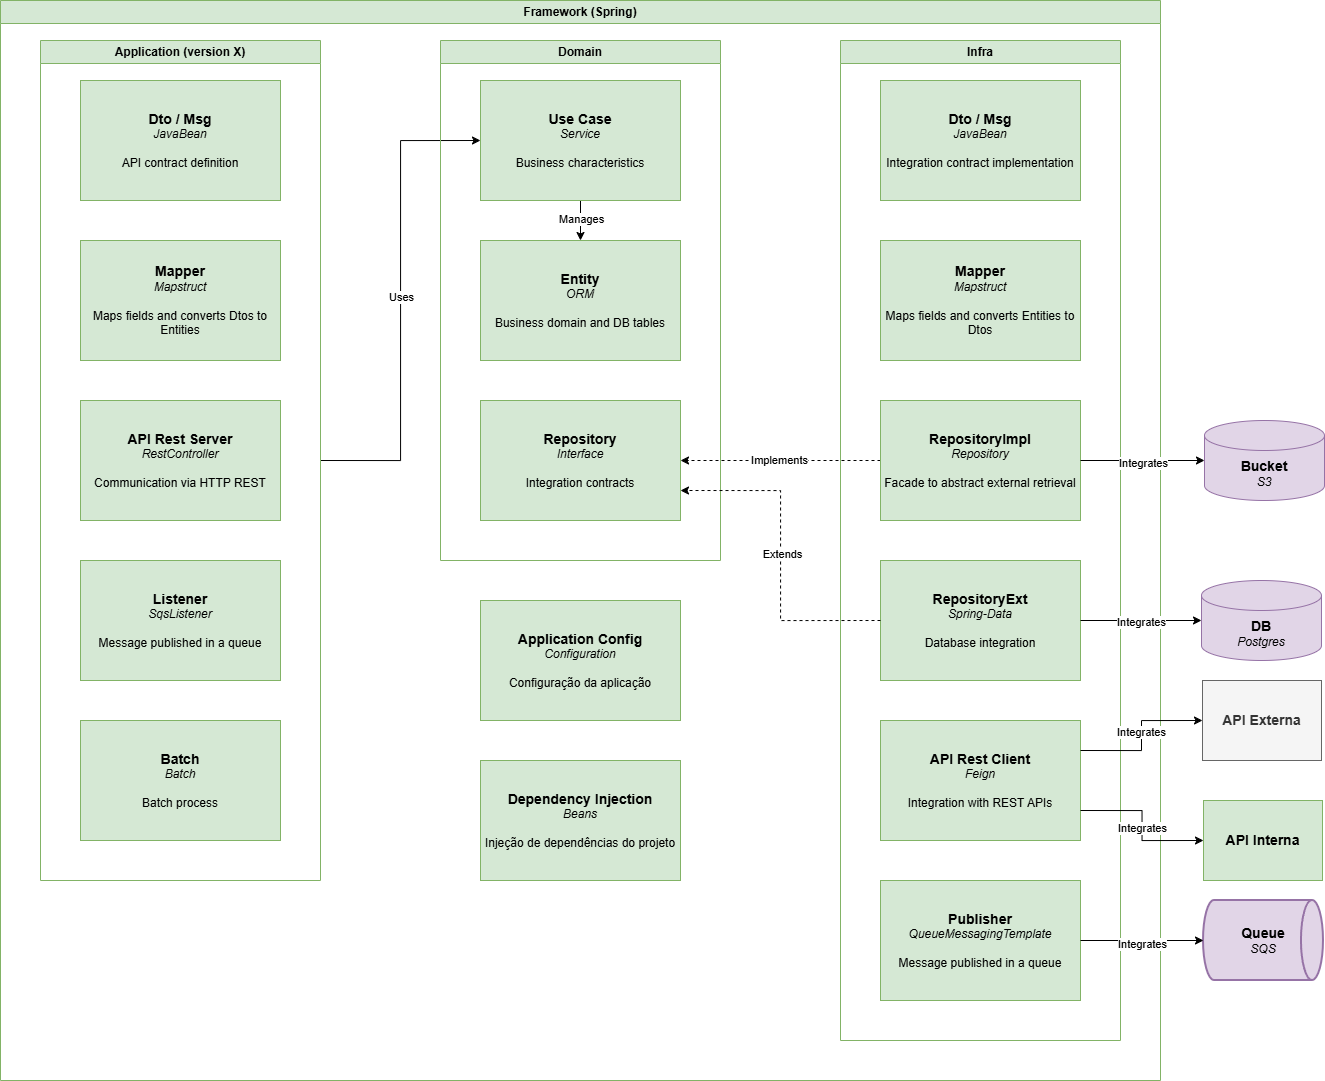

The diagram above was exported from draw.io. Its source (the exported page's mxGraphModel, read from the mxfile embedded in the PNG):
<mxGraphModel dx="2883" dy="1087" grid="1" gridSize="10" guides="1" tooltips="1" connect="1" arrows="1" fold="1" page="1" pageScale="1" pageWidth="827" pageHeight="1169" math="0" shadow="0">
  <root>
    <mxCell id="0" />
    <mxCell id="1" parent="0" />
    <mxCell id="FAnGDTjdfOCTBBd9Z3mf-1" parent="1" style="swimlane;whiteSpace=wrap;html=1;fillColor=#d5e8d4;strokeColor=#82b366;" value="Framework (Spring)" vertex="1">
      <mxGeometry height="1080" width="1160" x="-150" y="410" as="geometry" />
    </mxCell>
    <mxCell id="FAnGDTjdfOCTBBd9Z3mf-2" edge="1" parent="FAnGDTjdfOCTBBd9Z3mf-1" source="FAnGDTjdfOCTBBd9Z3mf-4" style="edgeStyle=orthogonalEdgeStyle;rounded=0;orthogonalLoop=1;jettySize=auto;html=1;exitX=1;exitY=0.5;exitDx=0;exitDy=0;entryX=0;entryY=0.5;entryDx=0;entryDy=0;" target="FAnGDTjdfOCTBBd9Z3mf-13">
      <mxGeometry relative="1" as="geometry" />
    </mxCell>
    <mxCell id="FAnGDTjdfOCTBBd9Z3mf-3" connectable="0" parent="FAnGDTjdfOCTBBd9Z3mf-2" style="edgeLabel;html=1;align=center;verticalAlign=middle;resizable=0;points=[];" value="Uses" vertex="1">
      <mxGeometry relative="1" x="0.0164" as="geometry">
        <mxPoint as="offset" />
      </mxGeometry>
    </mxCell>
    <mxCell id="FAnGDTjdfOCTBBd9Z3mf-4" parent="FAnGDTjdfOCTBBd9Z3mf-1" style="swimlane;whiteSpace=wrap;html=1;fillColor=#d5e8d4;strokeColor=#82b366;" value="Application (version X)" vertex="1">
      <mxGeometry height="840" width="280" x="40" y="40" as="geometry" />
    </mxCell>
    <mxCell id="FAnGDTjdfOCTBBd9Z3mf-5" parent="FAnGDTjdfOCTBBd9Z3mf-4" style="rounded=0;whiteSpace=wrap;html=1;fillColor=#d5e8d4;strokeColor=#82b366;" value="&lt;div&gt;&lt;b style=&quot;font-size: 14px; background-color: initial;&quot;&gt;API Rest Server&lt;/b&gt;&lt;br&gt;&lt;/div&gt;&lt;div style=&quot;&quot;&gt;&lt;i style=&quot;&quot;&gt;&lt;font style=&quot;font-size: 12px;&quot;&gt;RestController&lt;/font&gt;&lt;/i&gt;&lt;/div&gt;&lt;div style=&quot;&quot;&gt;&lt;i style=&quot;&quot;&gt;&lt;font style=&quot;font-size: 12px;&quot;&gt;&lt;br&gt;&lt;/font&gt;&lt;/i&gt;&lt;/div&gt;&lt;div style=&quot;&quot;&gt;Communication via HTTP REST&lt;/div&gt;" vertex="1">
      <mxGeometry height="120" width="200" x="40" y="360" as="geometry" />
    </mxCell>
    <mxCell id="FAnGDTjdfOCTBBd9Z3mf-6" parent="FAnGDTjdfOCTBBd9Z3mf-4" style="rounded=0;whiteSpace=wrap;html=1;fillColor=#d5e8d4;strokeColor=#82b366;" value="&lt;div&gt;&lt;b style=&quot;font-size: 14px; background-color: initial;&quot;&gt;Batch&lt;/b&gt;&lt;br&gt;&lt;/div&gt;&lt;div style=&quot;&quot;&gt;&lt;i&gt;Batch&lt;/i&gt;&lt;/div&gt;&lt;div style=&quot;&quot;&gt;&lt;i style=&quot;&quot;&gt;&lt;font style=&quot;font-size: 12px;&quot;&gt;&lt;br&gt;&lt;/font&gt;&lt;/i&gt;&lt;/div&gt;&lt;div style=&quot;&quot;&gt;Batch process&lt;/div&gt;" vertex="1">
      <mxGeometry height="120" width="200" x="40" y="680" as="geometry" />
    </mxCell>
    <mxCell id="FAnGDTjdfOCTBBd9Z3mf-7" parent="FAnGDTjdfOCTBBd9Z3mf-4" style="rounded=0;whiteSpace=wrap;html=1;fillColor=#d5e8d4;strokeColor=#82b366;" value="&lt;div&gt;&lt;b style=&quot;font-size: 14px; background-color: initial;&quot;&gt;Dto / Msg&lt;/b&gt;&lt;br&gt;&lt;/div&gt;&lt;div style=&quot;&quot;&gt;&lt;i&gt;JavaBean&lt;/i&gt;&lt;/div&gt;&lt;div style=&quot;&quot;&gt;&lt;i style=&quot;&quot;&gt;&lt;font style=&quot;font-size: 12px;&quot;&gt;&lt;br&gt;&lt;/font&gt;&lt;/i&gt;&lt;/div&gt;&lt;div style=&quot;&quot;&gt;API contract definition&lt;/div&gt;" vertex="1">
      <mxGeometry height="120" width="200" x="40" y="40" as="geometry" />
    </mxCell>
    <mxCell id="FAnGDTjdfOCTBBd9Z3mf-8" parent="FAnGDTjdfOCTBBd9Z3mf-4" style="rounded=0;whiteSpace=wrap;html=1;fillColor=#d5e8d4;strokeColor=#82b366;" value="&lt;div&gt;&lt;b style=&quot;font-size: 14px; background-color: initial;&quot;&gt;Listener&lt;/b&gt;&lt;br&gt;&lt;/div&gt;&lt;div style=&quot;&quot;&gt;&lt;i style=&quot;&quot;&gt;&lt;font style=&quot;font-size: 12px;&quot;&gt;SqsListener&lt;/font&gt;&lt;/i&gt;&lt;/div&gt;&lt;div style=&quot;&quot;&gt;&lt;i style=&quot;&quot;&gt;&lt;font style=&quot;font-size: 12px;&quot;&gt;&lt;br&gt;&lt;/font&gt;&lt;/i&gt;&lt;/div&gt;&lt;div style=&quot;&quot;&gt;Message published in a queue&lt;/div&gt;" vertex="1">
      <mxGeometry height="120" width="200" x="40" y="520" as="geometry" />
    </mxCell>
    <mxCell id="FAnGDTjdfOCTBBd9Z3mf-9" parent="FAnGDTjdfOCTBBd9Z3mf-4" style="rounded=0;whiteSpace=wrap;html=1;fillColor=#d5e8d4;strokeColor=#82b366;" value="&lt;div&gt;&lt;b style=&quot;background-color: initial; font-size: 14px;&quot;&gt;Mapper&lt;/b&gt;&lt;br&gt;&lt;/div&gt;&lt;div style=&quot;&quot;&gt;&lt;i&gt;Mapstruct&lt;/i&gt;&lt;br&gt;&lt;/div&gt;&lt;div style=&quot;&quot;&gt;&lt;i style=&quot;&quot;&gt;&lt;font style=&quot;font-size: 12px;&quot;&gt;&lt;br&gt;&lt;/font&gt;&lt;/i&gt;&lt;/div&gt;&lt;div style=&quot;&quot;&gt;Maps fields and converts Dtos to Entities&lt;/div&gt;" vertex="1">
      <mxGeometry height="120" width="200" x="40" y="200" as="geometry" />
    </mxCell>
    <mxCell id="FAnGDTjdfOCTBBd9Z3mf-10" parent="FAnGDTjdfOCTBBd9Z3mf-1" style="swimlane;whiteSpace=wrap;html=1;fillColor=#d5e8d4;strokeColor=#82b366;" value="Domain" vertex="1">
      <mxGeometry height="520" width="280" x="440" y="40" as="geometry" />
    </mxCell>
    <mxCell id="FAnGDTjdfOCTBBd9Z3mf-11" edge="1" parent="FAnGDTjdfOCTBBd9Z3mf-10" source="FAnGDTjdfOCTBBd9Z3mf-13" style="edgeStyle=orthogonalEdgeStyle;rounded=0;orthogonalLoop=1;jettySize=auto;html=1;exitX=0.5;exitY=1;exitDx=0;exitDy=0;entryX=0.5;entryY=0;entryDx=0;entryDy=0;" target="FAnGDTjdfOCTBBd9Z3mf-14">
      <mxGeometry relative="1" as="geometry" />
    </mxCell>
    <mxCell id="FAnGDTjdfOCTBBd9Z3mf-12" connectable="0" parent="FAnGDTjdfOCTBBd9Z3mf-11" style="edgeLabel;html=1;align=center;verticalAlign=middle;resizable=0;points=[];" value="Manages" vertex="1">
      <mxGeometry relative="1" x="-0.0769" as="geometry">
        <mxPoint as="offset" />
      </mxGeometry>
    </mxCell>
    <mxCell id="FAnGDTjdfOCTBBd9Z3mf-13" parent="FAnGDTjdfOCTBBd9Z3mf-10" style="rounded=0;whiteSpace=wrap;html=1;fillColor=#d5e8d4;strokeColor=#82b366;" value="&lt;div&gt;&lt;b style=&quot;font-size: 14px; background-color: initial;&quot;&gt;Use Case&lt;/b&gt;&lt;br&gt;&lt;/div&gt;&lt;div style=&quot;&quot;&gt;&lt;i&gt;Service&lt;/i&gt;&lt;/div&gt;&lt;div style=&quot;&quot;&gt;&lt;i style=&quot;&quot;&gt;&lt;font style=&quot;font-size: 12px;&quot;&gt;&lt;br&gt;&lt;/font&gt;&lt;/i&gt;&lt;/div&gt;&lt;div style=&quot;&quot;&gt;Business characteristics&lt;/div&gt;" vertex="1">
      <mxGeometry height="120" width="200" x="40" y="40" as="geometry" />
    </mxCell>
    <mxCell id="FAnGDTjdfOCTBBd9Z3mf-14" parent="FAnGDTjdfOCTBBd9Z3mf-10" style="rounded=0;whiteSpace=wrap;html=1;fillColor=#d5e8d4;strokeColor=#82b366;" value="&lt;div&gt;&lt;b style=&quot;font-size: 14px; background-color: initial;&quot;&gt;Entity&lt;/b&gt;&lt;br&gt;&lt;/div&gt;&lt;div style=&quot;&quot;&gt;&lt;i&gt;ORM&lt;/i&gt;&lt;/div&gt;&lt;div style=&quot;&quot;&gt;&lt;i style=&quot;&quot;&gt;&lt;font style=&quot;font-size: 12px;&quot;&gt;&lt;br&gt;&lt;/font&gt;&lt;/i&gt;&lt;/div&gt;&lt;div style=&quot;&quot;&gt;Business domain and DB tables&lt;/div&gt;" vertex="1">
      <mxGeometry height="120" width="200" x="40" y="200" as="geometry" />
    </mxCell>
    <mxCell id="FAnGDTjdfOCTBBd9Z3mf-15" parent="FAnGDTjdfOCTBBd9Z3mf-10" style="rounded=0;whiteSpace=wrap;html=1;fillColor=#d5e8d4;strokeColor=#82b366;" value="&lt;div&gt;&lt;b style=&quot;font-size: 14px;&quot;&gt;Repository&lt;/b&gt;&lt;br&gt;&lt;/div&gt;&lt;div style=&quot;&quot;&gt;&lt;i&gt;Interface&lt;/i&gt;&lt;/div&gt;&lt;div style=&quot;&quot;&gt;&lt;i style=&quot;&quot;&gt;&lt;font style=&quot;font-size: 12px;&quot;&gt;&lt;br&gt;&lt;/font&gt;&lt;/i&gt;&lt;/div&gt;&lt;div style=&quot;&quot;&gt;Integration contracts&lt;/div&gt;" vertex="1">
      <mxGeometry height="120" width="200" x="40" y="360" as="geometry" />
    </mxCell>
    <mxCell id="FAnGDTjdfOCTBBd9Z3mf-16" edge="1" parent="FAnGDTjdfOCTBBd9Z3mf-1" source="FAnGDTjdfOCTBBd9Z3mf-23" style="edgeStyle=orthogonalEdgeStyle;rounded=0;orthogonalLoop=1;jettySize=auto;html=1;exitX=0;exitY=0.5;exitDx=0;exitDy=0;entryX=1;entryY=0.5;entryDx=0;entryDy=0;dashed=1;" target="FAnGDTjdfOCTBBd9Z3mf-15">
      <mxGeometry relative="1" as="geometry" />
    </mxCell>
    <mxCell id="FAnGDTjdfOCTBBd9Z3mf-17" connectable="0" parent="FAnGDTjdfOCTBBd9Z3mf-16" style="edgeLabel;html=1;align=center;verticalAlign=middle;resizable=0;points=[];" value="Implements" vertex="1">
      <mxGeometry relative="1" x="0.0103" y="-1" as="geometry">
        <mxPoint as="offset" />
      </mxGeometry>
    </mxCell>
    <mxCell id="FAnGDTjdfOCTBBd9Z3mf-18" parent="FAnGDTjdfOCTBBd9Z3mf-1" style="swimlane;whiteSpace=wrap;html=1;fillColor=#d5e8d4;strokeColor=#82b366;" value="Infra" vertex="1">
      <mxGeometry height="1000" width="280" x="840" y="40" as="geometry" />
    </mxCell>
    <mxCell id="FAnGDTjdfOCTBBd9Z3mf-19" parent="FAnGDTjdfOCTBBd9Z3mf-18" style="rounded=0;whiteSpace=wrap;html=1;fillColor=#d5e8d4;strokeColor=#82b366;" value="&lt;div&gt;&lt;span style=&quot;font-size: 14px;&quot;&gt;&lt;b&gt;RepositoryExt&lt;/b&gt;&lt;/span&gt;&lt;/div&gt;&lt;div style=&quot;&quot;&gt;&lt;i&gt;Spring-Data&lt;/i&gt;&lt;/div&gt;&lt;div style=&quot;&quot;&gt;&lt;i style=&quot;&quot;&gt;&lt;font style=&quot;font-size: 12px;&quot;&gt;&lt;br&gt;&lt;/font&gt;&lt;/i&gt;&lt;/div&gt;&lt;div style=&quot;&quot;&gt;Database integration&lt;/div&gt;" vertex="1">
      <mxGeometry height="120" width="200" x="40" y="520" as="geometry" />
    </mxCell>
    <mxCell id="FAnGDTjdfOCTBBd9Z3mf-20" parent="FAnGDTjdfOCTBBd9Z3mf-18" style="rounded=0;whiteSpace=wrap;html=1;fillColor=#d5e8d4;strokeColor=#82b366;" value="&lt;div&gt;&lt;b style=&quot;font-size: 14px; background-color: initial;&quot;&gt;Publisher&lt;/b&gt;&lt;br&gt;&lt;/div&gt;&lt;div style=&quot;&quot;&gt;&lt;i&gt;QueueMessagingTemplate&lt;/i&gt;&lt;/div&gt;&lt;div style=&quot;&quot;&gt;&lt;i style=&quot;&quot;&gt;&lt;font style=&quot;font-size: 12px;&quot;&gt;&lt;br&gt;&lt;/font&gt;&lt;/i&gt;&lt;/div&gt;&lt;div style=&quot;&quot;&gt;Message published in a queue&lt;/div&gt;" vertex="1">
      <mxGeometry height="120" width="200" x="40" y="840" as="geometry" />
    </mxCell>
    <mxCell id="FAnGDTjdfOCTBBd9Z3mf-21" parent="FAnGDTjdfOCTBBd9Z3mf-18" style="rounded=0;whiteSpace=wrap;html=1;fillColor=#d5e8d4;strokeColor=#82b366;" value="&lt;div&gt;&lt;b style=&quot;background-color: initial; font-size: 14px;&quot;&gt;Dto / Msg&lt;/b&gt;&lt;br&gt;&lt;/div&gt;&lt;div style=&quot;&quot;&gt;&lt;i&gt;JavaBean&lt;/i&gt;&lt;br&gt;&lt;/div&gt;&lt;div style=&quot;&quot;&gt;&lt;i style=&quot;&quot;&gt;&lt;font style=&quot;font-size: 12px;&quot;&gt;&lt;br&gt;&lt;/font&gt;&lt;/i&gt;&lt;/div&gt;&lt;div style=&quot;&quot;&gt;Integration contract implementation&lt;/div&gt;" vertex="1">
      <mxGeometry height="120" width="200" x="40" y="40" as="geometry" />
    </mxCell>
    <mxCell id="FAnGDTjdfOCTBBd9Z3mf-22" parent="FAnGDTjdfOCTBBd9Z3mf-18" style="rounded=0;whiteSpace=wrap;html=1;fillColor=#d5e8d4;strokeColor=#82b366;" value="&lt;div&gt;&lt;b style=&quot;font-size: 14px; background-color: initial;&quot;&gt;API Rest Client&lt;/b&gt;&lt;br&gt;&lt;/div&gt;&lt;div style=&quot;&quot;&gt;&lt;i&gt;Feign&lt;/i&gt;&lt;/div&gt;&lt;div style=&quot;&quot;&gt;&lt;i style=&quot;&quot;&gt;&lt;font style=&quot;font-size: 12px;&quot;&gt;&lt;br&gt;&lt;/font&gt;&lt;/i&gt;&lt;/div&gt;&lt;div style=&quot;&quot;&gt;Integration with REST APIs&lt;/div&gt;" vertex="1">
      <mxGeometry height="120" width="200" x="40" y="680" as="geometry" />
    </mxCell>
    <mxCell id="FAnGDTjdfOCTBBd9Z3mf-23" parent="FAnGDTjdfOCTBBd9Z3mf-18" style="rounded=0;whiteSpace=wrap;html=1;fillColor=#d5e8d4;strokeColor=#82b366;" value="&lt;div&gt;&lt;span style=&quot;font-size: 14px;&quot;&gt;&lt;b&gt;RepositoryImpl&lt;/b&gt;&lt;/span&gt;&lt;/div&gt;&lt;div style=&quot;&quot;&gt;&lt;i&gt;Repository&lt;/i&gt;&lt;/div&gt;&lt;div style=&quot;&quot;&gt;&lt;i style=&quot;&quot;&gt;&lt;font style=&quot;font-size: 12px;&quot;&gt;&lt;br&gt;&lt;/font&gt;&lt;/i&gt;&lt;/div&gt;&lt;div style=&quot;&quot;&gt;Facade to abstract external retrieval&lt;/div&gt;" vertex="1">
      <mxGeometry height="120" width="200" x="40" y="360" as="geometry" />
    </mxCell>
    <mxCell id="FAnGDTjdfOCTBBd9Z3mf-24" parent="FAnGDTjdfOCTBBd9Z3mf-18" style="rounded=0;whiteSpace=wrap;html=1;fillColor=#d5e8d4;strokeColor=#82b366;" value="&lt;div&gt;&lt;b style=&quot;background-color: initial; font-size: 14px;&quot;&gt;Mapper&lt;/b&gt;&lt;br&gt;&lt;/div&gt;&lt;div style=&quot;&quot;&gt;&lt;i&gt;Mapstruct&lt;/i&gt;&lt;br&gt;&lt;/div&gt;&lt;div style=&quot;&quot;&gt;&lt;i style=&quot;&quot;&gt;&lt;font style=&quot;font-size: 12px;&quot;&gt;&lt;br&gt;&lt;/font&gt;&lt;/i&gt;&lt;/div&gt;&lt;div style=&quot;&quot;&gt;Maps fields and converts Entities to Dtos&lt;/div&gt;" vertex="1">
      <mxGeometry height="120" width="200" x="40" y="200" as="geometry" />
    </mxCell>
    <mxCell id="FAnGDTjdfOCTBBd9Z3mf-25" parent="FAnGDTjdfOCTBBd9Z3mf-1" style="rounded=0;whiteSpace=wrap;html=1;fillColor=#d5e8d4;strokeColor=#82b366;" value="&lt;div&gt;&lt;b style=&quot;font-size: 14px; background-color: initial;&quot;&gt;Application Config&lt;/b&gt;&lt;br&gt;&lt;/div&gt;&lt;div style=&quot;&quot;&gt;&lt;i style=&quot;&quot;&gt;&lt;font style=&quot;font-size: 12px;&quot;&gt;Configuration&lt;/font&gt;&lt;/i&gt;&lt;/div&gt;&lt;div style=&quot;&quot;&gt;&lt;i style=&quot;&quot;&gt;&lt;font style=&quot;font-size: 12px;&quot;&gt;&lt;br&gt;&lt;/font&gt;&lt;/i&gt;&lt;/div&gt;&lt;div style=&quot;&quot;&gt;Configuração da aplicação&lt;/div&gt;" vertex="1">
      <mxGeometry height="120" width="200" x="480" y="600" as="geometry" />
    </mxCell>
    <mxCell id="FAnGDTjdfOCTBBd9Z3mf-26" parent="FAnGDTjdfOCTBBd9Z3mf-1" style="rounded=0;whiteSpace=wrap;html=1;fillColor=#d5e8d4;strokeColor=#82b366;" value="&lt;div&gt;&lt;span style=&quot;font-size: 14px;&quot;&gt;&lt;b&gt;Dependency Injection&lt;/b&gt;&lt;/span&gt;&lt;/div&gt;&lt;div style=&quot;&quot;&gt;&lt;i&gt;Beans&lt;/i&gt;&lt;/div&gt;&lt;div style=&quot;&quot;&gt;&lt;i style=&quot;&quot;&gt;&lt;font style=&quot;font-size: 12px;&quot;&gt;&lt;br&gt;&lt;/font&gt;&lt;/i&gt;&lt;/div&gt;&lt;div style=&quot;&quot;&gt;Injeção de dependências do projeto&lt;/div&gt;" vertex="1">
      <mxGeometry height="120" width="200" x="480" y="760" as="geometry" />
    </mxCell>
    <mxCell id="FAnGDTjdfOCTBBd9Z3mf-27" edge="1" parent="FAnGDTjdfOCTBBd9Z3mf-1" source="FAnGDTjdfOCTBBd9Z3mf-19" style="edgeStyle=orthogonalEdgeStyle;rounded=0;orthogonalLoop=1;jettySize=auto;html=1;exitX=0;exitY=0.5;exitDx=0;exitDy=0;entryX=1;entryY=0.75;entryDx=0;entryDy=0;dashed=1;" target="FAnGDTjdfOCTBBd9Z3mf-15">
      <mxGeometry relative="1" as="geometry">
        <mxPoint x="890" y="310" as="sourcePoint" />
        <mxPoint x="690" y="440" as="targetPoint" />
      </mxGeometry>
    </mxCell>
    <mxCell id="FAnGDTjdfOCTBBd9Z3mf-28" connectable="0" parent="FAnGDTjdfOCTBBd9Z3mf-27" style="edgeLabel;html=1;align=center;verticalAlign=middle;resizable=0;points=[];" value="Extends" vertex="1">
      <mxGeometry relative="1" x="0.0103" y="-1" as="geometry">
        <mxPoint as="offset" />
      </mxGeometry>
    </mxCell>
    <mxCell id="FAnGDTjdfOCTBBd9Z3mf-29" parent="1" style="shape=cylinder3;whiteSpace=wrap;html=1;boundedLbl=1;backgroundOutline=1;size=15;fillColor=#e1d5e7;strokeColor=#9673a6;" value="&lt;span style=&quot;font-size: 14px;&quot;&gt;&lt;b&gt;DB&lt;/b&gt;&lt;/span&gt;&lt;div&gt;&lt;i&gt;Postgres&lt;/i&gt;&lt;/div&gt;" vertex="1">
      <mxGeometry height="80" width="120" x="1051" y="990" as="geometry" />
    </mxCell>
    <mxCell id="FAnGDTjdfOCTBBd9Z3mf-30" parent="1" style="shape=cylinder3;whiteSpace=wrap;html=1;boundedLbl=1;backgroundOutline=1;size=15;fillColor=#e1d5e7;strokeColor=#9673a6;" value="&lt;span style=&quot;font-size: 14px;&quot;&gt;&lt;b&gt;Bucket&lt;/b&gt;&lt;/span&gt;&lt;div&gt;&lt;i&gt;S3&lt;/i&gt;&lt;/div&gt;" vertex="1">
      <mxGeometry height="80" width="120" x="1054" y="830" as="geometry" />
    </mxCell>
    <mxCell id="FAnGDTjdfOCTBBd9Z3mf-31" parent="1" style="rounded=0;whiteSpace=wrap;html=1;fillColor=#f5f5f5;strokeColor=#666666;fontColor=#333333;" value="&lt;div&gt;&lt;b style=&quot;font-size: 14px; background-color: initial;&quot;&gt;API Externa&lt;/b&gt;&lt;/div&gt;" vertex="1">
      <mxGeometry height="80" width="119" x="1052" y="1090" as="geometry" />
    </mxCell>
    <mxCell id="FAnGDTjdfOCTBBd9Z3mf-32" parent="1" style="rounded=0;whiteSpace=wrap;html=1;fillColor=#d5e8d4;strokeColor=#82b366;" value="&lt;div&gt;&lt;b style=&quot;font-size: 14px; background-color: initial;&quot;&gt;API Interna&lt;/b&gt;&lt;/div&gt;" vertex="1">
      <mxGeometry height="80" width="119" x="1053" y="1210" as="geometry" />
    </mxCell>
    <mxCell id="FAnGDTjdfOCTBBd9Z3mf-33" parent="1" style="strokeWidth=2;html=1;shape=mxgraph.flowchart.direct_data;whiteSpace=wrap;fillColor=#e1d5e7;strokeColor=#9673a6;" value="&lt;b&gt;&lt;font style=&quot;font-size: 14px;&quot;&gt;Queue&lt;/font&gt;&lt;/b&gt;&lt;div&gt;&lt;i&gt;SQS&lt;/i&gt;&lt;/div&gt;" vertex="1">
      <mxGeometry height="80" width="120" x="1053" y="1310" as="geometry" />
    </mxCell>
    <mxCell id="FAnGDTjdfOCTBBd9Z3mf-34" edge="1" parent="1" source="FAnGDTjdfOCTBBd9Z3mf-19" style="edgeStyle=orthogonalEdgeStyle;rounded=0;orthogonalLoop=1;jettySize=auto;html=1;exitX=1;exitY=0.5;exitDx=0;exitDy=0;entryX=0;entryY=0.5;entryDx=0;entryDy=0;entryPerimeter=0;" target="FAnGDTjdfOCTBBd9Z3mf-29">
      <mxGeometry relative="1" as="geometry" />
    </mxCell>
    <mxCell id="FAnGDTjdfOCTBBd9Z3mf-35" connectable="0" parent="FAnGDTjdfOCTBBd9Z3mf-34" style="edgeLabel;html=1;align=center;verticalAlign=middle;resizable=0;points=[];" value="Integrates" vertex="1">
      <mxGeometry relative="1" x="-0.0095" y="-1" as="geometry">
        <mxPoint as="offset" />
      </mxGeometry>
    </mxCell>
    <mxCell id="FAnGDTjdfOCTBBd9Z3mf-36" edge="1" parent="1" source="FAnGDTjdfOCTBBd9Z3mf-23" style="edgeStyle=orthogonalEdgeStyle;rounded=0;orthogonalLoop=1;jettySize=auto;html=1;exitX=1;exitY=0.5;exitDx=0;exitDy=0;entryX=0;entryY=0.5;entryDx=0;entryDy=0;entryPerimeter=0;" target="FAnGDTjdfOCTBBd9Z3mf-30">
      <mxGeometry relative="1" as="geometry" />
    </mxCell>
    <mxCell id="FAnGDTjdfOCTBBd9Z3mf-37" connectable="0" parent="FAnGDTjdfOCTBBd9Z3mf-36" style="edgeLabel;html=1;align=center;verticalAlign=middle;resizable=0;points=[];" value="Integrates" vertex="1">
      <mxGeometry relative="1" x="0.0113" y="-2" as="geometry">
        <mxPoint as="offset" />
      </mxGeometry>
    </mxCell>
    <mxCell id="FAnGDTjdfOCTBBd9Z3mf-38" edge="1" parent="1" source="FAnGDTjdfOCTBBd9Z3mf-22" style="edgeStyle=orthogonalEdgeStyle;rounded=0;orthogonalLoop=1;jettySize=auto;html=1;exitX=1;exitY=0.25;exitDx=0;exitDy=0;entryX=0;entryY=0.5;entryDx=0;entryDy=0;" target="FAnGDTjdfOCTBBd9Z3mf-31">
      <mxGeometry relative="1" as="geometry" />
    </mxCell>
    <mxCell id="FAnGDTjdfOCTBBd9Z3mf-39" connectable="0" parent="FAnGDTjdfOCTBBd9Z3mf-38" style="edgeLabel;html=1;align=center;verticalAlign=middle;resizable=0;points=[];" value="Integrates" vertex="1">
      <mxGeometry relative="1" x="-0.0376" y="1" as="geometry">
        <mxPoint y="-6" as="offset" />
      </mxGeometry>
    </mxCell>
    <mxCell id="FAnGDTjdfOCTBBd9Z3mf-40" edge="1" parent="1" source="FAnGDTjdfOCTBBd9Z3mf-22" style="edgeStyle=orthogonalEdgeStyle;rounded=0;orthogonalLoop=1;jettySize=auto;html=1;exitX=1;exitY=0.75;exitDx=0;exitDy=0;entryX=0;entryY=0.5;entryDx=0;entryDy=0;" target="FAnGDTjdfOCTBBd9Z3mf-32">
      <mxGeometry relative="1" as="geometry" />
    </mxCell>
    <mxCell id="FAnGDTjdfOCTBBd9Z3mf-41" connectable="0" parent="FAnGDTjdfOCTBBd9Z3mf-40" style="edgeLabel;html=1;align=center;verticalAlign=middle;resizable=0;points=[];" value="Integrates" vertex="1">
      <mxGeometry relative="1" x="0.0284" as="geometry">
        <mxPoint as="offset" />
      </mxGeometry>
    </mxCell>
    <mxCell id="FAnGDTjdfOCTBBd9Z3mf-42" edge="1" parent="1" source="FAnGDTjdfOCTBBd9Z3mf-20" style="edgeStyle=orthogonalEdgeStyle;rounded=0;orthogonalLoop=1;jettySize=auto;html=1;exitX=1;exitY=0.5;exitDx=0;exitDy=0;entryX=0;entryY=0.5;entryDx=0;entryDy=0;entryPerimeter=0;" target="FAnGDTjdfOCTBBd9Z3mf-33">
      <mxGeometry relative="1" as="geometry" />
    </mxCell>
    <mxCell id="FAnGDTjdfOCTBBd9Z3mf-43" connectable="0" parent="FAnGDTjdfOCTBBd9Z3mf-42" style="edgeLabel;html=1;align=center;verticalAlign=middle;resizable=0;points=[];" value="Integrates" vertex="1">
      <mxGeometry relative="1" x="0.0035" y="-3" as="geometry">
        <mxPoint as="offset" />
      </mxGeometry>
    </mxCell>
  </root>
</mxGraphModel>